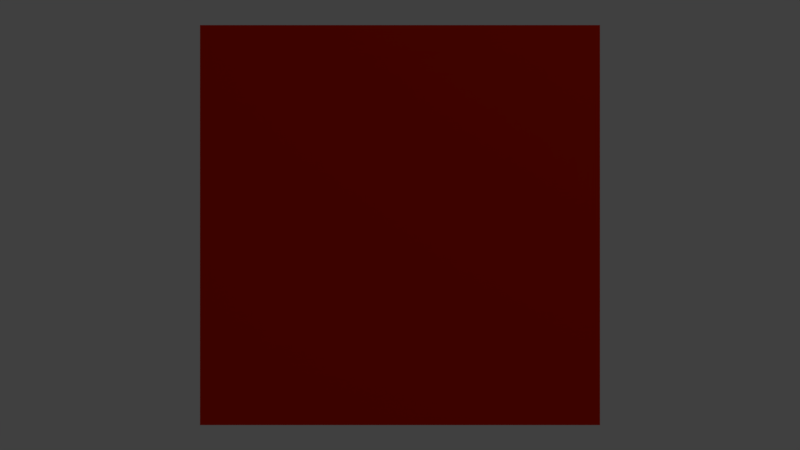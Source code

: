 # Source: simple.blend  (saved by Blender 2.79.0; exported with 4.5.12 LTS)
import bpy
from mathutils import Matrix  # noqa: F401  (used for matrix-valued properties, if any)

bpy.ops.wm.read_factory_settings(use_empty=True)
scene = bpy.context.scene
scene.name = 'Scene'

# ---- collections
col_collection_1 = bpy.data.collections.new('Collection 1'); scene.collection.children.link(col_collection_1)

# ---- materials (node trees are filled in below, after node groups)
mat_material_001 = bpy.data.materials.new('Material.001')
mat_material_001.alpha_threshold = 0.0
mat_material_001.use_transparent_shadow = False
mat_material_001.diffuse_color = (0.8, 0.0177, 0.0, 1.0)
mat_material_001.roughness = 0.5
mat_material_001.specular_intensity = 0.0

# ---- material node trees

# ---- world
world_world = bpy.data.worlds.new('World'); scene.world = world_world
world_world.color = (0.05088, 0.05088, 0.05088)
world_world.use_sun_shadow = False
world_world.sun_shadow_jitter_overblur = 0.0
world_world.cycles.sampling_method = 'MANUAL'

# ---- cameras
cam_camera_001 = bpy.data.cameras.new('Camera.001')
cam_camera_001.clip_end = 100.0
cam_camera_001.lens = 16.0
cam_camera_001.sensor_width = 32.0
cam_camera_001.sensor_height = 18.0
cam_camera_001.display_size = 2.0
cam_camera_001.lens_unit = 'FOV'
cam_camera_001.dof.focus_distance = 0.0
cam_camera_001.dof.aperture_fstop = 128.0
cam_camera_001.dof.aperture_blades = 6

# ---- lights
light_lamp = bpy.data.lights.new('Lamp', 'POINT')
light_lamp.transmission_factor = 0.0
light_lamp.cutoff_distance = 30.0
light_lamp.energy = 100.0
light_lamp.shadow_buffer_clip_start = 1.001
light_lamp.shadow_soft_size = 0.1
light_lamp.shadow_maximum_resolution = 0.006
light_lamp.use_absolute_resolution = True

# ---- meshes
me_plane = bpy.data.meshes.new('Plane')
me_plane.from_pydata([(-1.0, -1.0, 0.0), (1.0, -1.0, 0.0), (-1.0, 1.0, 0.0), (1.0, 1.0, 0.0)], [], [(0, 1, 3, 2)])
me_plane.materials.append(mat_material_001)
me_plane.use_remesh_preserve_volume = False
me_plane.use_remesh_preserve_attributes = False
me_plane.use_mirror_vertex_groups = False
me_plane.update()

# ---- objects
ob_camera = bpy.data.objects.new('Camera', cam_camera_001)
ob_plane = bpy.data.objects.new('Plane', me_plane)
ob_lamp = bpy.data.objects.new('Lamp', light_lamp)

# ---- transforms, parenting, visibility, modifiers, constraints
ob_camera.location = (0.0, 0.0, 0.0)
ob_camera.rotation_euler = (1.571, 0.0, 0.0)
ob_camera.lineart.crease_threshold = 0.0
ob_plane.location = (0.0, 2.0, 0.0)
ob_plane.rotation_euler = (1.571, 0.0, 0.0)
ob_plane.lineart.crease_threshold = 0.0
ob_lamp.location = (4.076, 1.005, 5.904)
ob_lamp.rotation_euler = (0.6503, 0.05522, 1.866)
ob_lamp.lock_rotations_4d = False
ob_lamp.empty_display_type = 'ARROWS'
ob_lamp.color = (0.0, 0.0, 0.0, 0.0)
ob_lamp.lineart.crease_threshold = 0.0

# ---- collection membership
col_collection_1.objects.link(ob_camera)
col_collection_1.objects.link(ob_plane)
col_collection_1.objects.link(ob_lamp)

# ---- scene / render settings (as saved in the file)
scene.camera = ob_camera
scene.frame_start = 1; scene.frame_end = 250; scene.frame_set(1)
scene.render.engine = 'BLENDER_EEVEE_NEXT'
scene.render.resolution_percentage = 50
scene.render.dither_intensity = 0.0
scene.cycles.use_denoising = False
scene.cycles.samples = 128
scene.cycles.sampling_pattern = 'TABULATED_SOBOL'
scene.cycles.use_adaptive_sampling = False
scene.cycles.use_light_tree = False
scene.cycles.blur_glossy = 0.0
scene.cycles.sample_clamp_indirect = 0.0
scene.view_settings.view_transform = 'Standard'
bpy.context.view_layer.update()
